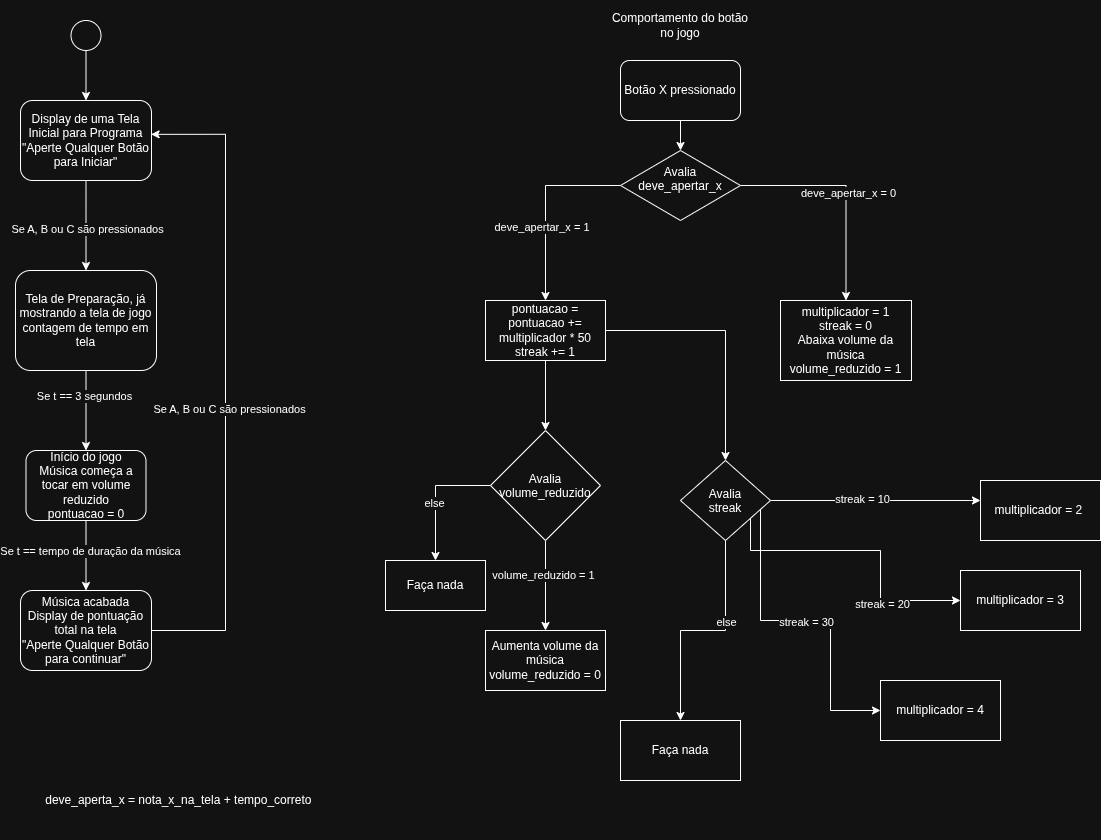

The diagram above was exported from draw.io. Its source (the exported page's mxGraphModel, read from the mxfile embedded in the PNG):
<mxGraphModel dx="1414" dy="906" grid="1" gridSize="10" guides="1" tooltips="1" connect="1" arrows="1" fold="1" page="1" pageScale="1" pageWidth="827" pageHeight="1169" math="0" shadow="0">
  <root>
    <mxCell id="0" />
    <mxCell id="1" parent="0" />
    <mxCell id="JjzR1jw6jIB3ynQaHs6c-3" edge="1" parent="1" source="JjzR1jw6jIB3ynQaHs6c-1" style="edgeStyle=orthogonalEdgeStyle;rounded=0;orthogonalLoop=1;jettySize=auto;html=1;" target="JjzR1jw6jIB3ynQaHs6c-2" value="">
      <mxGeometry relative="1" as="geometry" />
    </mxCell>
    <mxCell id="JjzR1jw6jIB3ynQaHs6c-1" parent="1" style="ellipse;whiteSpace=wrap;html=1;shapeInside=1;aspect=fixed;" value="" vertex="1">
      <mxGeometry height="30" width="30" x="165.5" y="40" as="geometry" />
    </mxCell>
    <mxCell id="JjzR1jw6jIB3ynQaHs6c-5" edge="1" parent="1" source="JjzR1jw6jIB3ynQaHs6c-2" style="edgeStyle=orthogonalEdgeStyle;rounded=0;orthogonalLoop=1;jettySize=auto;html=1;" target="JjzR1jw6jIB3ynQaHs6c-4" value="">
      <mxGeometry relative="1" as="geometry" />
    </mxCell>
    <mxCell id="JjzR1jw6jIB3ynQaHs6c-6" connectable="0" parent="JjzR1jw6jIB3ynQaHs6c-5" style="edgeLabel;html=1;align=center;verticalAlign=middle;resizable=0;points=[];" value="Se A, B ou C são pressionados" vertex="1">
      <mxGeometry relative="1" x="0.0667" y="1" as="geometry">
        <mxPoint as="offset" />
      </mxGeometry>
    </mxCell>
    <mxCell id="JjzR1jw6jIB3ynQaHs6c-2" parent="1" style="rounded=1;whiteSpace=wrap;html=1;" value="Display de uma Tela Inicial para Programa&lt;div&gt;&quot;Aperte Qualquer Botão para Iniciar&quot;&lt;/div&gt;" vertex="1">
      <mxGeometry height="80" width="131" x="115" y="120" as="geometry" />
    </mxCell>
    <mxCell id="JjzR1jw6jIB3ynQaHs6c-8" edge="1" parent="1" source="JjzR1jw6jIB3ynQaHs6c-4" style="edgeStyle=orthogonalEdgeStyle;rounded=0;orthogonalLoop=1;jettySize=auto;html=1;" target="JjzR1jw6jIB3ynQaHs6c-7" value="">
      <mxGeometry relative="1" as="geometry" />
    </mxCell>
    <mxCell id="JjzR1jw6jIB3ynQaHs6c-9" connectable="0" parent="JjzR1jw6jIB3ynQaHs6c-8" style="edgeLabel;html=1;align=center;verticalAlign=middle;resizable=0;points=[];" value="Se t == 3 segundos" vertex="1">
      <mxGeometry relative="1" x="-0.38" y="-2" as="geometry">
        <mxPoint as="offset" />
      </mxGeometry>
    </mxCell>
    <mxCell id="JjzR1jw6jIB3ynQaHs6c-4" parent="1" style="whiteSpace=wrap;html=1;rounded=1;" value="Tela de Preparação, já mostrando a tela de jogo contagem de tempo em tela" vertex="1">
      <mxGeometry height="100" width="141" x="110" y="290" as="geometry" />
    </mxCell>
    <mxCell id="JjzR1jw6jIB3ynQaHs6c-11" edge="1" parent="1" source="JjzR1jw6jIB3ynQaHs6c-7" style="edgeStyle=orthogonalEdgeStyle;rounded=0;orthogonalLoop=1;jettySize=auto;html=1;" target="JjzR1jw6jIB3ynQaHs6c-10" value="">
      <mxGeometry relative="1" as="geometry" />
    </mxCell>
    <mxCell id="JjzR1jw6jIB3ynQaHs6c-12" connectable="0" parent="JjzR1jw6jIB3ynQaHs6c-11" style="edgeLabel;html=1;align=center;verticalAlign=middle;resizable=0;points=[];" value="Se t == tempo de duração da música" vertex="1">
      <mxGeometry relative="1" x="-0.15" y="4" as="geometry">
        <mxPoint as="offset" />
      </mxGeometry>
    </mxCell>
    <mxCell id="JjzR1jw6jIB3ynQaHs6c-7" parent="1" style="whiteSpace=wrap;html=1;rounded=1;" value="Início do jogo&lt;div&gt;Música começa a tocar em volume reduzido&lt;/div&gt;&lt;div&gt;pontuacao = 0&lt;/div&gt;" vertex="1">
      <mxGeometry height="70" width="120" x="120.5" y="470" as="geometry" />
    </mxCell>
    <mxCell id="JjzR1jw6jIB3ynQaHs6c-13" edge="1" parent="1" source="JjzR1jw6jIB3ynQaHs6c-10" style="edgeStyle=orthogonalEdgeStyle;rounded=0;orthogonalLoop=1;jettySize=auto;html=1;entryX=0.997;entryY=0.423;entryDx=0;entryDy=0;entryPerimeter=0;" target="JjzR1jw6jIB3ynQaHs6c-2">
      <mxGeometry relative="1" as="geometry">
        <Array as="points">
          <mxPoint x="320" y="650" />
          <mxPoint x="320" y="153.8" />
        </Array>
        <mxPoint x="280" y="160" as="targetPoint" />
      </mxGeometry>
    </mxCell>
    <mxCell id="JjzR1jw6jIB3ynQaHs6c-14" connectable="0" parent="JjzR1jw6jIB3ynQaHs6c-13" style="edgeLabel;html=1;align=center;verticalAlign=middle;resizable=0;points=[];" value="Se A, B ou C são pressionados" vertex="1">
      <mxGeometry relative="1" x="-0.0816" y="-3" as="geometry">
        <mxPoint as="offset" />
      </mxGeometry>
    </mxCell>
    <mxCell id="JjzR1jw6jIB3ynQaHs6c-10" parent="1" style="whiteSpace=wrap;html=1;rounded=1;" value="Música acabada&lt;div&gt;Display de pontuação total na tela&lt;/div&gt;&lt;div&gt;&quot;Aperte Qualquer Botão para continuar&quot;&lt;/div&gt;" vertex="1">
      <mxGeometry height="80" width="131" x="115" y="610" as="geometry" />
    </mxCell>
    <mxCell id="JjzR1jw6jIB3ynQaHs6c-15" parent="1" style="text;html=1;whiteSpace=wrap;strokeColor=none;fillColor=none;align=center;verticalAlign=middle;rounded=0;" value="Comportamento do botão no jogo" vertex="1">
      <mxGeometry height="50" width="150" x="700" y="20" as="geometry" />
    </mxCell>
    <mxCell id="JjzR1jw6jIB3ynQaHs6c-20" edge="1" parent="1" source="JjzR1jw6jIB3ynQaHs6c-17" style="edgeStyle=orthogonalEdgeStyle;rounded=0;orthogonalLoop=1;jettySize=auto;html=1;" target="JjzR1jw6jIB3ynQaHs6c-18" value="">
      <mxGeometry relative="1" as="geometry" />
    </mxCell>
    <mxCell id="JjzR1jw6jIB3ynQaHs6c-17" parent="1" style="rounded=1;whiteSpace=wrap;html=1;" value="Botão X pressionado" vertex="1">
      <mxGeometry height="60" width="120" x="715" y="80" as="geometry" />
    </mxCell>
    <mxCell id="JjzR1jw6jIB3ynQaHs6c-22" edge="1" parent="1" source="JjzR1jw6jIB3ynQaHs6c-18" style="edgeStyle=orthogonalEdgeStyle;rounded=0;orthogonalLoop=1;jettySize=auto;html=1;" target="JjzR1jw6jIB3ynQaHs6c-21" value="">
      <mxGeometry relative="1" as="geometry" />
    </mxCell>
    <mxCell id="JjzR1jw6jIB3ynQaHs6c-25" connectable="0" parent="JjzR1jw6jIB3ynQaHs6c-22" style="edgeLabel;html=1;align=center;verticalAlign=middle;resizable=0;points=[];" value="deve_apertar_x = 1&amp;nbsp;" vertex="1">
      <mxGeometry relative="1" x="0.22" y="-3" as="geometry">
        <mxPoint as="offset" />
      </mxGeometry>
    </mxCell>
    <mxCell id="JjzR1jw6jIB3ynQaHs6c-24" edge="1" parent="1" source="JjzR1jw6jIB3ynQaHs6c-18" style="edgeStyle=orthogonalEdgeStyle;rounded=0;orthogonalLoop=1;jettySize=auto;html=1;" target="JjzR1jw6jIB3ynQaHs6c-23" value="">
      <mxGeometry relative="1" as="geometry" />
    </mxCell>
    <mxCell id="JjzR1jw6jIB3ynQaHs6c-26" connectable="0" parent="JjzR1jw6jIB3ynQaHs6c-24" style="edgeLabel;html=1;align=center;verticalAlign=middle;resizable=0;points=[];" value="deve_apertar_x = 0" vertex="1">
      <mxGeometry relative="1" x="0.0286" y="2" as="geometry">
        <mxPoint as="offset" />
      </mxGeometry>
    </mxCell>
    <mxCell id="JjzR1jw6jIB3ynQaHs6c-18" parent="1" style="rhombus;whiteSpace=wrap;html=1;shapeInside=1;" value="Avalia deve_apertar_x" vertex="1">
      <mxGeometry height="70" width="120" x="715" y="170" as="geometry" />
    </mxCell>
    <mxCell id="JjzR1jw6jIB3ynQaHs6c-28" edge="1" parent="1" source="JjzR1jw6jIB3ynQaHs6c-21" style="edgeStyle=orthogonalEdgeStyle;rounded=0;orthogonalLoop=1;jettySize=auto;html=1;" target="JjzR1jw6jIB3ynQaHs6c-27" value="">
      <mxGeometry relative="1" as="geometry" />
    </mxCell>
    <mxCell id="JjzR1jw6jIB3ynQaHs6c-34" edge="1" parent="1" source="JjzR1jw6jIB3ynQaHs6c-21" style="edgeStyle=orthogonalEdgeStyle;rounded=0;orthogonalLoop=1;jettySize=auto;html=1;" target="JjzR1jw6jIB3ynQaHs6c-33" value="">
      <mxGeometry relative="1" as="geometry" />
    </mxCell>
    <mxCell id="JjzR1jw6jIB3ynQaHs6c-21" parent="1" style="whiteSpace=wrap;html=1;" value="pontuacao = pontuacao += multiplicador * 50&lt;div&gt;streak += 1&lt;/div&gt;" vertex="1">
      <mxGeometry height="60" width="120" x="580" y="320" as="geometry" />
    </mxCell>
    <mxCell id="JjzR1jw6jIB3ynQaHs6c-23" parent="1" style="whiteSpace=wrap;html=1;" value="multiplicador = 1&lt;div&gt;streak = 0&lt;/div&gt;&lt;div&gt;Abaixa volume da música&lt;/div&gt;&lt;div&gt;volume_reduzido = 1&lt;/div&gt;" vertex="1">
      <mxGeometry height="80" width="131" x="875" y="320" as="geometry" />
    </mxCell>
    <mxCell id="JjzR1jw6jIB3ynQaHs6c-31" edge="1" parent="1" source="JjzR1jw6jIB3ynQaHs6c-27" style="edgeStyle=orthogonalEdgeStyle;rounded=0;orthogonalLoop=1;jettySize=auto;html=1;" target="JjzR1jw6jIB3ynQaHs6c-30" value="">
      <mxGeometry relative="1" as="geometry" />
    </mxCell>
    <mxCell id="JjzR1jw6jIB3ynQaHs6c-32" connectable="0" parent="JjzR1jw6jIB3ynQaHs6c-31" style="edgeLabel;html=1;align=center;verticalAlign=middle;resizable=0;points=[];" value="volume_reduzido = 1" vertex="1">
      <mxGeometry relative="1" x="-0.24" y="-3" as="geometry">
        <mxPoint as="offset" />
      </mxGeometry>
    </mxCell>
    <mxCell id="JjzR1jw6jIB3ynQaHs6c-49" edge="1" parent="1" source="JjzR1jw6jIB3ynQaHs6c-27" style="edgeStyle=orthogonalEdgeStyle;rounded=0;orthogonalLoop=1;jettySize=auto;html=1;" value="">
      <mxGeometry relative="1" as="geometry">
        <mxPoint x="530" y="580" as="targetPoint" />
      </mxGeometry>
    </mxCell>
    <mxCell id="JjzR1jw6jIB3ynQaHs6c-50" connectable="0" parent="JjzR1jw6jIB3ynQaHs6c-49" style="edgeLabel;html=1;align=center;verticalAlign=middle;resizable=0;points=[];" value="else" vertex="1">
      <mxGeometry relative="1" x="0.1077" y="-2" as="geometry">
        <mxPoint as="offset" />
      </mxGeometry>
    </mxCell>
    <mxCell id="JjzR1jw6jIB3ynQaHs6c-27" parent="1" style="rhombus;whiteSpace=wrap;html=1;shapeInside=1;" value="Avalia&lt;br&gt;volume_reduzido&lt;div&gt;&lt;br/&gt;&lt;/div&gt;" vertex="1">
      <mxGeometry height="110" width="110" x="585" y="450" as="geometry" />
    </mxCell>
    <mxCell id="JjzR1jw6jIB3ynQaHs6c-30" parent="1" style="whiteSpace=wrap;html=1;" value="Aumenta volume da música&lt;div&gt;volume_reduzido = 0&lt;/div&gt;" vertex="1">
      <mxGeometry height="60" width="120" x="580" y="650" as="geometry" />
    </mxCell>
    <mxCell id="JjzR1jw6jIB3ynQaHs6c-36" edge="1" parent="1" source="JjzR1jw6jIB3ynQaHs6c-33" style="edgeStyle=orthogonalEdgeStyle;rounded=0;orthogonalLoop=1;jettySize=auto;html=1;" target="JjzR1jw6jIB3ynQaHs6c-35" value="">
      <mxGeometry relative="1" as="geometry">
        <Array as="points">
          <mxPoint x="1145" y="550" />
        </Array>
      </mxGeometry>
    </mxCell>
    <mxCell id="JjzR1jw6jIB3ynQaHs6c-40" connectable="0" parent="JjzR1jw6jIB3ynQaHs6c-36" style="edgeLabel;html=1;align=center;verticalAlign=middle;resizable=0;points=[];" value="streak = 10" vertex="1">
      <mxGeometry relative="1" x="-0.1333" y="2" as="geometry">
        <mxPoint as="offset" />
      </mxGeometry>
    </mxCell>
    <mxCell id="JjzR1jw6jIB3ynQaHs6c-38" edge="1" parent="1" source="JjzR1jw6jIB3ynQaHs6c-33" style="edgeStyle=orthogonalEdgeStyle;rounded=0;orthogonalLoop=1;jettySize=auto;html=1;" target="JjzR1jw6jIB3ynQaHs6c-37" value="">
      <mxGeometry relative="1" as="geometry" />
    </mxCell>
    <mxCell id="JjzR1jw6jIB3ynQaHs6c-39" connectable="0" parent="JjzR1jw6jIB3ynQaHs6c-38" style="edgeLabel;html=1;align=center;verticalAlign=middle;resizable=0;points=[];" value="else" vertex="1">
      <mxGeometry relative="1" x="-0.2788" as="geometry">
        <mxPoint as="offset" />
      </mxGeometry>
    </mxCell>
    <mxCell id="JjzR1jw6jIB3ynQaHs6c-42" edge="1" parent="1" source="JjzR1jw6jIB3ynQaHs6c-33" style="edgeStyle=orthogonalEdgeStyle;rounded=0;orthogonalLoop=1;jettySize=auto;html=1;" target="JjzR1jw6jIB3ynQaHs6c-41" value="">
      <mxGeometry relative="1" as="geometry">
        <Array as="points">
          <mxPoint x="845" y="570" />
          <mxPoint x="975" y="570" />
          <mxPoint x="975" y="620" />
        </Array>
      </mxGeometry>
    </mxCell>
    <mxCell id="JjzR1jw6jIB3ynQaHs6c-43" connectable="0" parent="JjzR1jw6jIB3ynQaHs6c-42" style="edgeLabel;html=1;align=center;verticalAlign=middle;resizable=0;points=[];" value="streak = 20" vertex="1">
      <mxGeometry relative="1" x="0.4667" y="-3" as="geometry">
        <mxPoint as="offset" />
      </mxGeometry>
    </mxCell>
    <mxCell id="JjzR1jw6jIB3ynQaHs6c-46" edge="1" parent="1" source="JjzR1jw6jIB3ynQaHs6c-33" style="edgeStyle=orthogonalEdgeStyle;rounded=0;orthogonalLoop=1;jettySize=auto;html=1;" target="JjzR1jw6jIB3ynQaHs6c-45" value="">
      <mxGeometry relative="1" as="geometry">
        <Array as="points">
          <mxPoint x="855" y="640" />
          <mxPoint x="925" y="640" />
        </Array>
      </mxGeometry>
    </mxCell>
    <mxCell id="JjzR1jw6jIB3ynQaHs6c-47" connectable="0" parent="JjzR1jw6jIB3ynQaHs6c-46" style="edgeLabel;html=1;align=center;verticalAlign=middle;resizable=0;points=[];" value="streak = 30" vertex="1">
      <mxGeometry relative="1" x="-0.0194" y="-1" as="geometry">
        <mxPoint as="offset" />
      </mxGeometry>
    </mxCell>
    <mxCell id="JjzR1jw6jIB3ynQaHs6c-33" parent="1" style="rhombus;whiteSpace=wrap;html=1;shapeInside=1;" value="Avalia streak" vertex="1">
      <mxGeometry height="80" width="90" x="775" y="480" as="geometry" />
    </mxCell>
    <mxCell id="JjzR1jw6jIB3ynQaHs6c-35" parent="1" style="whiteSpace=wrap;html=1;" value="multiplicador = 2&amp;nbsp;" vertex="1">
      <mxGeometry height="60" width="120" x="1075" y="500" as="geometry" />
    </mxCell>
    <mxCell id="JjzR1jw6jIB3ynQaHs6c-37" parent="1" style="whiteSpace=wrap;html=1;" value="Faça nada" vertex="1">
      <mxGeometry height="60" width="120" x="715" y="740" as="geometry" />
    </mxCell>
    <mxCell id="JjzR1jw6jIB3ynQaHs6c-41" parent="1" style="whiteSpace=wrap;html=1;" value="multiplicador = 3" vertex="1">
      <mxGeometry height="60" width="120" x="1055" y="590" as="geometry" />
    </mxCell>
    <mxCell id="JjzR1jw6jIB3ynQaHs6c-45" parent="1" style="whiteSpace=wrap;html=1;" value="multiplicador = 4" vertex="1">
      <mxGeometry height="60" width="120" x="975" y="700" as="geometry" />
    </mxCell>
    <mxCell id="JjzR1jw6jIB3ynQaHs6c-48" parent="1" style="whiteSpace=wrap;html=1;" value="Faça nada" vertex="1">
      <mxGeometry height="50" width="100" x="480" y="580" as="geometry" />
    </mxCell>
    <mxCell id="JjzR1jw6jIB3ynQaHs6c-51" parent="1" style="text;html=1;whiteSpace=wrap;strokeColor=none;fillColor=none;align=center;verticalAlign=middle;rounded=0;" value="deve_aperta_x = nota_x_na_tela + tempo_correto&amp;nbsp;" vertex="1">
      <mxGeometry height="80" width="310" x="120" y="780" as="geometry" />
    </mxCell>
  </root>
</mxGraphModel>